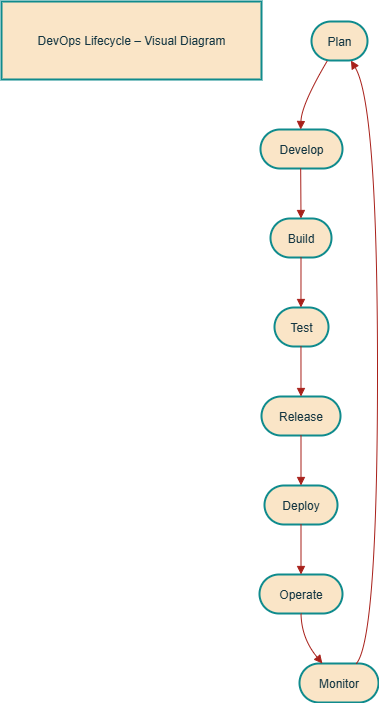

The diagram above was exported from draw.io. Its source (the exported page's mxGraphModel, read from the mxfile embedded in the PNG):
<mxGraphModel dx="1042" dy="562" grid="1" gridSize="10" guides="1" tooltips="1" connect="1" arrows="1" fold="1" page="1" pageScale="1" pageWidth="827" pageHeight="1169" background="#ffffff" math="0" shadow="0" adaptiveColors="auto">
  <root>
    <mxCell id="0" />
    <mxCell id="1" parent="0" />
    <mxCell id="2" value="DevOps Lifecycle – Visual Diagram" style="whiteSpace=wrap;strokeWidth=2;labelBackgroundColor=none;fillColor=#FAE5C7;strokeColor=#0F8B8D;fontColor=#143642;" parent="1" vertex="1">
      <mxGeometry x="8" y="8" width="260" height="78" as="geometry" />
    </mxCell>
    <mxCell id="3" value="Plan" style="rounded=1;whiteSpace=wrap;arcSize=50;strokeWidth=2;labelBackgroundColor=none;fillColor=#FAE5C7;strokeColor=#0F8B8D;fontColor=#143642;" parent="1" vertex="1">
      <mxGeometry x="318" y="28" width="56" height="39" as="geometry" />
    </mxCell>
    <mxCell id="4" value="Develop" style="rounded=1;whiteSpace=wrap;arcSize=50;strokeWidth=2;labelBackgroundColor=none;fillColor=#FAE5C7;strokeColor=#0F8B8D;fontColor=#143642;" parent="1" vertex="1">
      <mxGeometry x="267" y="136" width="82" height="39" as="geometry" />
    </mxCell>
    <mxCell id="5" value="Build" style="rounded=1;whiteSpace=wrap;arcSize=50;strokeWidth=2;labelBackgroundColor=none;fillColor=#FAE5C7;strokeColor=#0F8B8D;fontColor=#143642;" parent="1" vertex="1">
      <mxGeometry x="277" y="225" width="61" height="39" as="geometry" />
    </mxCell>
    <mxCell id="6" value="Test" style="rounded=1;whiteSpace=wrap;arcSize=50;strokeWidth=2;labelBackgroundColor=none;fillColor=#FAE5C7;strokeColor=#0F8B8D;fontColor=#143642;" parent="1" vertex="1">
      <mxGeometry x="281" y="314" width="54" height="39" as="geometry" />
    </mxCell>
    <mxCell id="7" value="Release" style="rounded=1;whiteSpace=wrap;arcSize=50;strokeWidth=2;labelBackgroundColor=none;fillColor=#FAE5C7;strokeColor=#0F8B8D;fontColor=#143642;" parent="1" vertex="1">
      <mxGeometry x="268" y="403" width="79" height="39" as="geometry" />
    </mxCell>
    <mxCell id="8" value="Deploy" style="rounded=1;whiteSpace=wrap;arcSize=50;strokeWidth=2;labelBackgroundColor=none;fillColor=#FAE5C7;strokeColor=#0F8B8D;fontColor=#143642;" parent="1" vertex="1">
      <mxGeometry x="271" y="492" width="73" height="39" as="geometry" />
    </mxCell>
    <mxCell id="9" value="Operate" style="rounded=1;whiteSpace=wrap;arcSize=50;strokeWidth=2;labelBackgroundColor=none;fillColor=#FAE5C7;strokeColor=#0F8B8D;fontColor=#143642;" parent="1" vertex="1">
      <mxGeometry x="266" y="581" width="83" height="39" as="geometry" />
    </mxCell>
    <mxCell id="10" value="Monitor" style="rounded=1;whiteSpace=wrap;arcSize=50;strokeWidth=2;labelBackgroundColor=none;fillColor=#FAE5C7;strokeColor=#0F8B8D;fontColor=#143642;" parent="1" vertex="1">
      <mxGeometry x="306" y="670" width="79" height="39" as="geometry" />
    </mxCell>
    <mxCell id="11" value="" style="curved=1;startArrow=none;endArrow=block;exitX=0.29;exitY=0.99;entryX=0.49;entryY=0;labelBackgroundColor=none;strokeColor=#A8201A;fontColor=default;" parent="1" source="3" target="4" edge="1">
      <mxGeometry relative="1" as="geometry">
        <Array as="points">
          <mxPoint x="308" y="111" />
        </Array>
      </mxGeometry>
    </mxCell>
    <mxCell id="12" value="" style="curved=1;startArrow=none;endArrow=block;exitX=0.49;exitY=1;entryX=0.5;entryY=0;labelBackgroundColor=none;strokeColor=#A8201A;fontColor=default;" parent="1" source="4" target="5" edge="1">
      <mxGeometry relative="1" as="geometry">
        <Array as="points" />
      </mxGeometry>
    </mxCell>
    <mxCell id="13" value="" style="curved=1;startArrow=none;endArrow=block;exitX=0.5;exitY=1;entryX=0.49;entryY=0;labelBackgroundColor=none;strokeColor=#A8201A;fontColor=default;" parent="1" source="5" target="6" edge="1">
      <mxGeometry relative="1" as="geometry">
        <Array as="points" />
      </mxGeometry>
    </mxCell>
    <mxCell id="14" value="" style="curved=1;startArrow=none;endArrow=block;exitX=0.49;exitY=1;entryX=0.5;entryY=0;labelBackgroundColor=none;strokeColor=#A8201A;fontColor=default;" parent="1" source="6" target="7" edge="1">
      <mxGeometry relative="1" as="geometry">
        <Array as="points" />
      </mxGeometry>
    </mxCell>
    <mxCell id="15" value="" style="curved=1;startArrow=none;endArrow=block;exitX=0.5;exitY=1;entryX=0.5;entryY=0;labelBackgroundColor=none;strokeColor=#A8201A;fontColor=default;" parent="1" source="7" target="8" edge="1">
      <mxGeometry relative="1" as="geometry">
        <Array as="points" />
      </mxGeometry>
    </mxCell>
    <mxCell id="16" value="" style="curved=1;startArrow=none;endArrow=block;exitX=0.5;exitY=1;entryX=0.5;entryY=0;labelBackgroundColor=none;strokeColor=#A8201A;fontColor=default;" parent="1" source="8" target="9" edge="1">
      <mxGeometry relative="1" as="geometry">
        <Array as="points" />
      </mxGeometry>
    </mxCell>
    <mxCell id="17" value="" style="curved=1;startArrow=none;endArrow=block;exitX=0.5;exitY=1;entryX=0.29;entryY=0;labelBackgroundColor=none;strokeColor=#A8201A;fontColor=default;" parent="1" source="9" target="10" edge="1">
      <mxGeometry relative="1" as="geometry">
        <Array as="points">
          <mxPoint x="308" y="645" />
        </Array>
      </mxGeometry>
    </mxCell>
    <mxCell id="18" value="" style="curved=1;startArrow=none;endArrow=block;exitX=0.72;exitY=0;entryX=0.7;entryY=0.99;labelBackgroundColor=none;strokeColor=#A8201A;fontColor=default;" parent="1" source="10" target="3" edge="1">
      <mxGeometry relative="1" as="geometry">
        <Array as="points">
          <mxPoint x="384" y="645" />
          <mxPoint x="384" y="111" />
        </Array>
      </mxGeometry>
    </mxCell>
  </root>
</mxGraphModel>